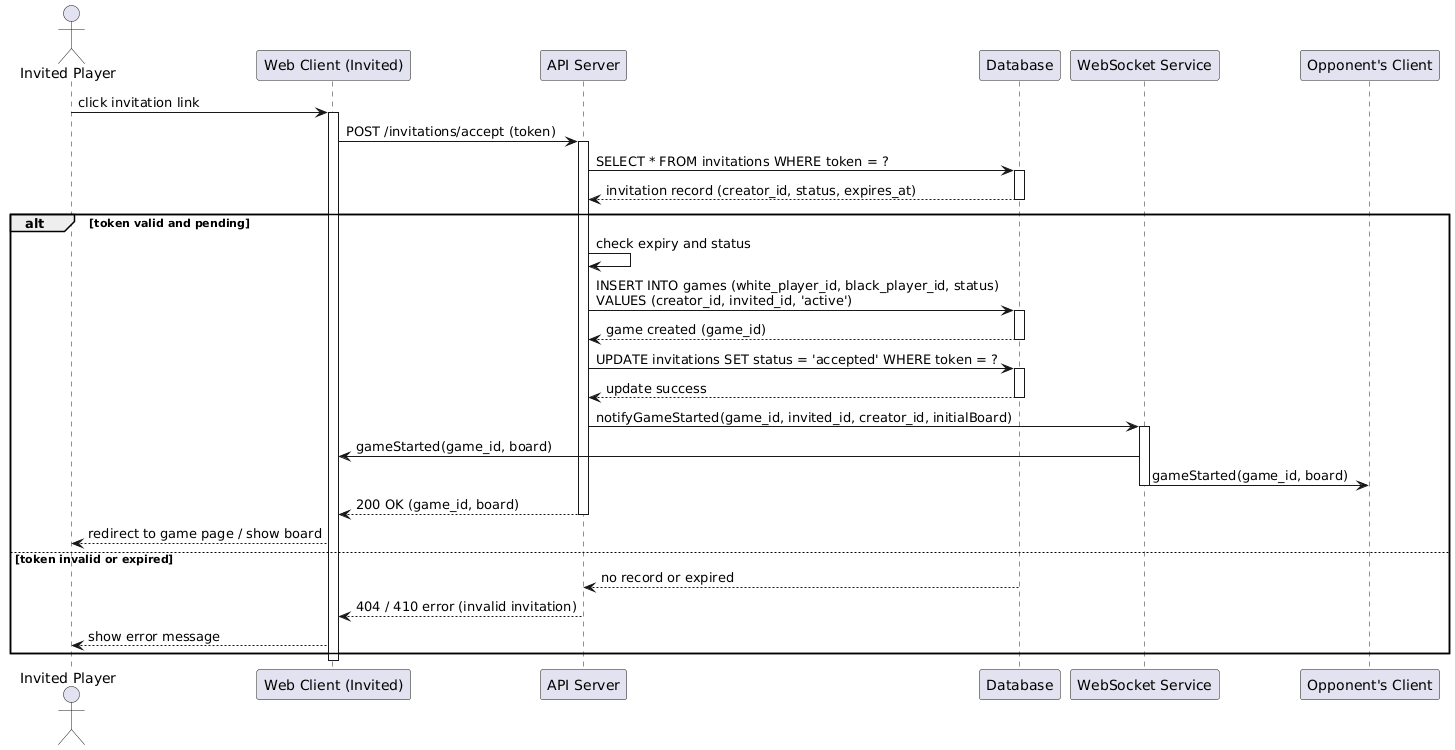

The diagram above was rendered by PlantUML. Its source (embedded in the PNG):
@startuml
actor "Invited Player" as Player
participant "Web Client (Invited)" as WebInvited
participant "API Server" as API
participant "Database" as DB
participant "WebSocket Service" as WS
participant "Opponent's Client" as OppClient

Player -> WebInvited: click invitation link
activate WebInvited

WebInvited -> API: POST /invitations/accept (token)
activate API

API -> DB: SELECT * FROM invitations WHERE token = ?
activate DB
DB --> API: invitation record (creator_id, status, expires_at)
deactivate DB

alt token valid and pending
    API -> API: check expiry and status
    API -> DB: INSERT INTO games (white_player_id, black_player_id, status) \nVALUES (creator_id, invited_id, 'active')
    activate DB
    DB --> API: game created (game_id)
    deactivate DB
    
    API -> DB: UPDATE invitations SET status = 'accepted' WHERE token = ?
    activate DB
    DB --> API: update success
    deactivate DB
    
    API -> WS: notifyGameStarted(game_id, invited_id, creator_id, initialBoard)
    activate WS
    WS -> WebInvited: gameStarted(game_id, board)
    WS -> OppClient: gameStarted(game_id, board)
    deactivate WS
    
    API --> WebInvited: 200 OK (game_id, board)
    deactivate API
    WebInvited --> Player: redirect to game page / show board
    
else token invalid or expired
    DB --> API: no record or expired
    API --> WebInvited: 404 / 410 error (invalid invitation)
    deactivate API
    WebInvited --> Player: show error message
end

deactivate WebInvited
@enduml